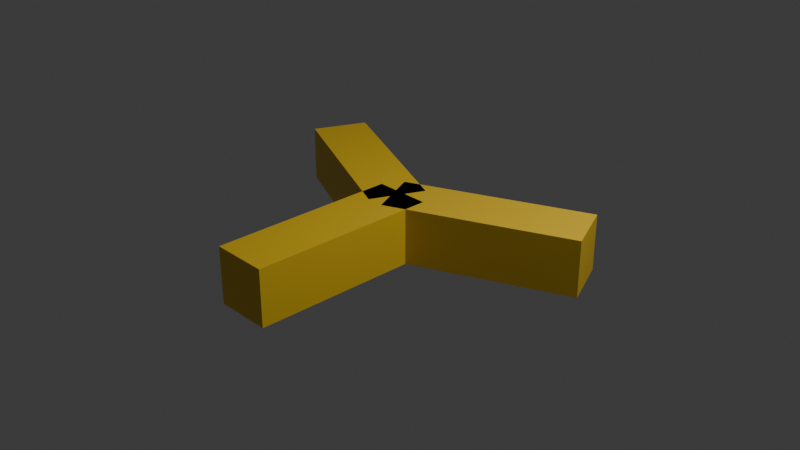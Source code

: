 # Source: oriannapassiveattack.blend  (saved by Blender 4.4.30; exported with 4.5.12 LTS)
import bpy
from mathutils import Matrix  # noqa: F401  (used for matrix-valued properties, if any)

bpy.ops.wm.read_factory_settings(use_empty=True)
scene = bpy.context.scene
scene.name = 'Scene'

# ---- collections
col_collection = bpy.data.collections.new('Collection'); scene.collection.children.link(col_collection)

# ---- materials (node trees are filled in below, after node groups)
mat_x = bpy.data.materials.new('매테리얼')

# ---- material node trees
mat_x.use_nodes = True; mat_x.node_tree.nodes.clear()
_N = mat_x.node_tree.nodes; _L = mat_x.node_tree.links
n0 = _N.new('ShaderNodeBsdfPrincipled'); n0.name = '프린시플드 BSDF'; n0.location = (10, 300)
n0.inputs[0].default_value = (0.8686, 0.5664, 0.02665, 1.0)
n1 = _N.new('ShaderNodeOutputMaterial'); n1.name = '매테리얼 출력'; n1.location = (300, 300)
_L.new(n0.outputs[0], n1.inputs[0])
n1.is_active_output = True

# ---- world
world_world = bpy.data.worlds.new('World'); scene.world = world_world
world_world.use_nodes = True; world_world.node_tree.nodes.clear()
_N = world_world.node_tree.nodes; _L = world_world.node_tree.links
n0 = _N.new('ShaderNodeOutputWorld'); n0.name = 'World Output'; n0.location = (300, 300)
n1 = _N.new('ShaderNodeBackground'); n1.name = 'Background'; n1.location = (10, 300)
n1.inputs[0].default_value = (0.05088, 0.05088, 0.05088, 1.0)
_L.new(n1.outputs[0], n0.inputs[0])
n0.is_active_output = True
world_world.color = (0.05088, 0.05088, 0.05088)
world_world.sun_shadow_jitter_overblur = 0.0

# ---- cameras
cam_camera = bpy.data.cameras.new('Camera')
cam_camera.clip_end = 100.0
cam_camera.ortho_scale = 7.314

# ---- lights
light_light = bpy.data.lights.new('Light', 'POINT')
light_light.energy = 1000.0
light_light.shadow_soft_size = 0.1

# ---- meshes
me_001 = bpy.data.meshes.new('큐브.001')
me_001.from_pydata([(-1.0, -1.0, -1.0), (-1.0, -1.0, 1.0), (-1.0, 1.0, -1.0), (-1.0, 1.0, 1.0), (1.0, -1.0, -1.0), (1.0, -1.0, 1.0), (1.0, 1.0, -1.0), (1.0, 1.0, 1.0)], [], [(0, 1, 3, 2), (2, 3, 7, 6), (6, 7, 5, 4), (4, 5, 1, 0), (2, 6, 4, 0), (7, 3, 1, 5)])
_uv = me_001.uv_layers.new(name='UV 맵')
_uv.uv.foreach_set('vector', [0.375, 0.0, 0.625, 0.0, 0.625, 0.25, 0.375, 0.25, 0.375, 0.25, 0.625, 0.25, 0.625, 0.5, 0.375, 0.5, 0.375, 0.5, 0.625, 0.5, 0.625, 0.75, 0.375, 0.75, 0.375, 0.75, 0.625, 0.75, 0.625, 1.0, 0.375, 1.0, 0.125, 0.5, 0.375, 0.5, 0.375, 0.75, 0.125, 0.75, 0.625, 0.5, 0.875, 0.5, 0.875, 0.75, 0.625, 0.75])
me_001.materials.append(mat_x)
me_001.update()
me_002 = bpy.data.meshes.new('큐브.002')
me_002.from_pydata([(-1.0, -1.0, -1.0), (-1.0, -1.0, 1.0), (-1.0, 1.0, -1.0), (-1.0, 1.0, 1.0), (1.0, -1.0, -1.0), (1.0, -1.0, 1.0), (1.0, 1.0, -1.0), (1.0, 1.0, 1.0)], [], [(0, 1, 3, 2), (2, 3, 7, 6), (6, 7, 5, 4), (4, 5, 1, 0), (2, 6, 4, 0), (7, 3, 1, 5)])
_uv = me_002.uv_layers.new(name='UV 맵')
_uv.uv.foreach_set('vector', [0.375, 0.0, 0.625, 0.0, 0.625, 0.25, 0.375, 0.25, 0.375, 0.25, 0.625, 0.25, 0.625, 0.5, 0.375, 0.5, 0.375, 0.5, 0.625, 0.5, 0.625, 0.75, 0.375, 0.75, 0.375, 0.75, 0.625, 0.75, 0.625, 1.0, 0.375, 1.0, 0.125, 0.5, 0.375, 0.5, 0.375, 0.75, 0.125, 0.75, 0.625, 0.5, 0.875, 0.5, 0.875, 0.75, 0.625, 0.75])
me_002.materials.append(mat_x)
me_002.update()
me_003 = bpy.data.meshes.new('큐브.003')
me_003.from_pydata([(-1.0, -1.0, -1.0), (-1.0, -1.0, 1.0), (-1.0, 1.0, -1.0), (-1.0, 1.0, 1.0), (1.0, -1.0, -1.0), (1.0, -1.0, 1.0), (1.0, 1.0, -1.0), (1.0, 1.0, 1.0)], [], [(0, 1, 3, 2), (2, 3, 7, 6), (6, 7, 5, 4), (4, 5, 1, 0), (2, 6, 4, 0), (7, 3, 1, 5)])
_uv = me_003.uv_layers.new(name='UV 맵')
_uv.uv.foreach_set('vector', [0.375, 0.0, 0.625, 0.0, 0.625, 0.25, 0.375, 0.25, 0.375, 0.25, 0.625, 0.25, 0.625, 0.5, 0.375, 0.5, 0.375, 0.5, 0.625, 0.5, 0.625, 0.75, 0.375, 0.75, 0.375, 0.75, 0.625, 0.75, 0.625, 1.0, 0.375, 1.0, 0.125, 0.5, 0.375, 0.5, 0.375, 0.75, 0.125, 0.75, 0.625, 0.5, 0.875, 0.5, 0.875, 0.75, 0.625, 0.75])
me_003.materials.append(mat_x)
me_003.update()

# ---- objects
ob_light = bpy.data.objects.new('Light', light_light)
ob_camera = bpy.data.objects.new('Camera', cam_camera)
ob_001 = bpy.data.objects.new('큐브.001', me_001)
ob_002 = bpy.data.objects.new('큐브.002', me_002)
ob_003 = bpy.data.objects.new('큐브.003', me_003)

# ---- transforms, parenting, visibility, modifiers, constraints
ob_light.location = (4.076, 1.005, 5.904)
ob_light.rotation_euler = (0.6503, 0.05522, 1.866)
ob_light.lock_rotations_4d = False
ob_light.empty_display_type = 'ARROWS'
ob_light.color = (0.0, 0.0, 0.0, 0.0)
ob_light.lineart.crease_threshold = 0.0
ob_camera.location = (7.359, -6.926, 4.958)
ob_camera.rotation_euler = (1.109, 0.0, 0.8149)
ob_camera.lock_rotations_4d = False
ob_camera.empty_display_type = 'ARROWS'
ob_camera.color = (0.0, 0.0, 0.0, 0.0)
ob_camera.display_type = 'WIRE'
ob_camera.lineart.crease_threshold = 0.0
ob_001.location = (-0.8706, 0.3407, 0.0)
ob_001.rotation_euler = (0.0, 0.0, 1.152)
ob_001.scale = (0.3, 1.0, 0.3)
ob_002.location = (0.03758, -0.9956, 0.0)
ob_002.rotation_euler = (0.0, 0.0, 3.142)
ob_002.scale = (0.3, 1.0, 0.3)
ob_003.location = (0.8943, 0.3407, 0.0)
ob_003.rotation_euler = (0.0, -0.0, -1.152)
ob_003.scale = (0.3, 1.0, 0.3)

# ---- collection membership
col_collection.objects.link(ob_light)
col_collection.objects.link(ob_camera)
col_collection.objects.link(ob_001)
col_collection.objects.link(ob_002)
col_collection.objects.link(ob_003)

# ---- scene / render settings (as saved in the file)
scene.camera = ob_camera
scene.frame_start = 1; scene.frame_end = 250; scene.frame_set(1)
scene.render.engine = 'BLENDER_EEVEE_NEXT'
bpy.context.view_layer.update()
